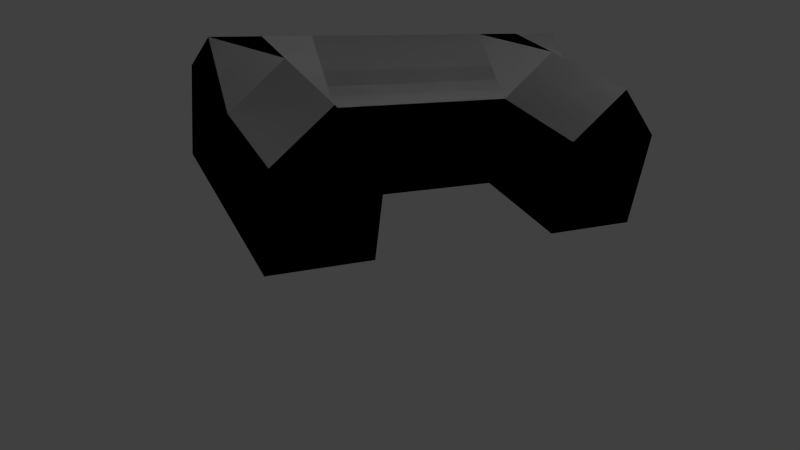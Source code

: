 # Source: maison2.blend  (saved by Blender 2.59.0; exported with 4.5.12 LTS)
import bpy
from mathutils import Matrix  # noqa: F401  (used for matrix-valued properties, if any)

bpy.ops.wm.read_factory_settings(use_empty=True)
scene = bpy.context.scene
scene.name = 'Scene'

# ---- collections
col_collection_1 = bpy.data.collections.new('Collection 1'); scene.collection.children.link(col_collection_1)

# ---- world
world_world = bpy.data.worlds.new('World'); scene.world = world_world
world_world.color = (0.05088, 0.05088, 0.05088)
world_world.use_sun_shadow = False
world_world.sun_shadow_jitter_overblur = 0.0
world_world.cycles.sampling_method = 'MANUAL'
world_world.cycles.sample_map_resolution = 256

# ---- cameras
cam_camera = bpy.data.cameras.new('Camera')
cam_camera.clip_end = 100.0
cam_camera.lens = 35.0
cam_camera.ortho_scale = 7.314
cam_camera.dof.focus_distance = 0.0
cam_camera.dof.aperture_fstop = 128.0

# ---- lights
light_lamp = bpy.data.lights.new('Lamp', 'POINT')
light_lamp.transmission_factor = 0.0
light_lamp.cutoff_distance = 30.0
light_lamp.energy = 100.0
light_lamp.shadow_buffer_clip_start = 1.001
light_lamp.shadow_soft_size = 1.0
light_lamp.shadow_maximum_resolution = 0.006
light_lamp.use_absolute_resolution = True
light_lamp.cycles.use_multiple_importance_sampling = False

# ---- meshes
me_plane = bpy.data.meshes.new('Plane')
me_plane.from_pydata([(0.6, 2.0, 0.0), (0.6, -2.0, 0.0), (-0.8, -2.0, 0.0), (-0.8, 2.0, 0.0), (0.6, 0.9983, 0.0), (0.6, -0.9667, 0.0), (-0.8, -0.9667, 0.0), (-0.8, 0.9983, 0.0), (1.8, 2.0, 0.0), (1.8, 0.9983, 0.0), (1.8, -2.0, 0.0), (1.8, -0.9667, 0.0), (0.6, -0.9667, 1.0), (1.8, -0.9667, 1.0), (1.8, -2.0, 1.0), (0.6, -2.0, 1.0), (0.6, 2.0, 1.0), (1.8, 2.0, 1.0), (1.8, 0.9983, 1.0), (0.6, 0.9983, 1.0), (-0.8, 2.0, 1.0), (-0.8, 0.9983, 1.0), (-0.8, -0.9667, 1.0), (-0.8, -2.0, 1.0), (-0.1, -2.0, 0.0), (-0.1, 2.0, 0.0), (-0.1, 0.9983, 0.0), (-0.1, -0.9667, 0.0), (-0.1, 2.0, 1.5), (-0.1, -2.0, 1.5), (-0.1, -0.9667, 1.5), (-0.1, 0.9983, 1.5), (0.6, 1.499, 0.0), (-0.8, 1.499, 0.0), (1.8, 1.499, 0.0), (1.8, 1.499, 1.5), (-0.8, 1.499, 1.0), (0.6, 1.499, 1.5), (-0.1, 1.499, 0.0), (-0.1, 1.499, 1.5), (0.6, -1.483, 0.0), (-0.8, -1.483, 0.0), (1.8, -1.483, 0.0), (1.8, -1.483, 1.5), (-0.8, -1.483, 1.0), (0.6, -1.483, 1.5), (-0.1, -1.483, 0.0), (-0.1, -1.483, 1.5), (-0.1, -1.483, 1.5), (-0.1, -1.483, 0.0), (0.6, -1.483, 1.5), (-0.8, -1.483, 1.0), (1.8, -1.483, 1.5), (1.8, -1.483, 0.0), (-0.8, -1.483, 0.0), (0.6, -1.483, 0.0), (-0.1, 1.499, 1.5), (-0.1, 1.499, 0.0), (0.6, 1.499, 1.5), (-0.8, 1.499, 1.0), (1.8, 1.499, 1.5), (1.8, 1.499, 0.0), (-0.8, 1.499, 0.0), (0.6, 1.499, 0.0), (-0.1, 0.9983, 1.5), (-0.1, -0.9667, 1.5), (-0.1, -2.0, 1.5), (-0.1, 2.0, 1.5), (-0.1, -0.9667, 0.0), (-0.1, 0.9983, 0.0), (-0.1, 2.0, 0.0), (-0.1, -2.0, 0.0), (-0.8, -2.0, 1.0), (-0.8, -0.9667, 1.0), (-0.8, 0.9983, 1.0), (-0.8, 2.0, 1.0), (0.6, 0.9983, 1.0), (1.8, 0.9983, 1.0), (1.8, 2.0, 1.0), (0.6, 2.0, 1.0), (0.6, -2.0, 1.0), (1.8, -2.0, 1.0), (1.8, -0.9667, 1.0), (0.6, -0.9667, 1.0), (1.8, -0.9667, 0.0), (1.8, -2.0, 0.0), (1.8, 0.9983, 0.0), (1.8, 2.0, 0.0), (-0.8, 0.9983, 0.0), (-0.8, -0.9667, 0.0), (0.6, -0.9667, 0.0), (0.6, 0.9983, 0.0), (-0.8, 2.0, 0.0), (-0.8, -2.0, 0.0), (0.6, -2.0, 0.0), (0.6, 2.0, 0.0), (-0.1, 2.0, 1.5), (0.6, 2.0, 1.0), (-0.8, 2.0, 1.0), (1.8, 2.0, 1.0), (0.6, 0.9983, 1.0), (0.6, -0.9667, 1.0), (1.8, 0.9983, 1.0), (1.8, -0.9667, 1.0)], [], [(5, 11, 13, 12), (10, 1, 15, 14), (0, 8, 17, 16), (9, 4, 19, 18), (6, 7, 21, 22), (4, 5, 12, 19), (6, 27, 26, 7), (27, 5, 4, 26), (3, 25, 28, 20), (25, 0, 16, 28), (1, 24, 29, 15), (24, 2, 23, 29), (21, 31, 30, 22), (31, 19, 12, 30), (0, 32, 34, 8), (32, 4, 9, 34), (8, 34, 35, 17), (34, 9, 18, 35), (7, 33, 36, 21), (33, 3, 20, 36), (17, 35, 37, 16), (35, 18, 19, 37), (26, 38, 33, 7), (38, 25, 3, 33), (4, 32, 38, 26), (32, 0, 25, 38), (28, 39, 36, 20), (39, 31, 21, 36), (16, 37, 39, 28), (37, 19, 31, 39), (5, 40, 42, 11), (40, 1, 10, 42), (11, 42, 43, 13), (42, 10, 14, 43), (2, 41, 44, 23), (41, 6, 22, 44), (13, 43, 45, 12), (43, 14, 15, 45), (24, 46, 41, 2), (46, 27, 6, 41), (1, 40, 46, 24), (40, 5, 27, 46), (30, 47, 44, 22), (47, 29, 23, 44), (12, 45, 47, 30), (45, 15, 29, 47), (82, 84, 90, 83), (80, 94, 85, 81), (78, 87, 95, 79), (76, 91, 86, 77), (74, 88, 89, 73), (83, 90, 91, 76), (69, 68, 89, 88), (91, 90, 68, 69), (67, 70, 92, 75), (79, 95, 70, 67), (66, 71, 94, 80), (72, 93, 71, 66), (65, 64, 74, 73), (83, 76, 64, 65), (61, 63, 95, 87), (86, 91, 63, 61), (60, 61, 87, 78), (77, 86, 61, 60), (59, 62, 88, 74), (75, 92, 62, 59), (58, 60, 78, 79), (76, 77, 60, 58), (62, 57, 69, 88), (92, 70, 57, 62), (57, 63, 91, 69), (70, 95, 63, 57), (59, 56, 67, 75), (74, 64, 56, 59), (56, 58, 79, 67), (64, 76, 58, 56), (53, 55, 90, 84), (85, 94, 55, 53), (52, 53, 84, 82), (81, 85, 53, 52), (51, 54, 93, 72), (73, 89, 54, 51), (50, 52, 82, 83), (80, 81, 52, 50), (54, 49, 71, 93), (89, 68, 49, 54), (49, 55, 94, 71), (68, 90, 55, 49), (51, 48, 65, 73), (72, 66, 48, 51), (48, 50, 83, 65), (66, 80, 50, 48), (67, 79, 97, 96), (75, 67, 96, 98), (79, 78, 99, 97), (76, 83, 101, 100), (77, 76, 100, 102), (83, 82, 103, 101)])
_uv = me_plane.uv_layers.new(name='UVTex')
_uv.uv.foreach_set('vector', [-0.1444, 1.708, -0.3191, 1.708, -0.3195, 1.563, -0.1448, 1.562, 0.1862, 1.283, 0.3651, 1.283, 0.3651, 1.38, 0.1862, 1.38, 0.5342, 1.045, 0.7089, 1.044, 0.7093, 1.19, 0.5347, 1.19, 0.1938, 1.642, 0.3651, 1.642, 0.3651, 1.733, 0.1938, 1.733, -0.09951, 1.72, -0.1004, 1.434, 0.04519, 1.434, 0.04606, 1.72, 0.7069, 1.433, 0.7077, 1.719, 0.5622, 1.719, 0.5613, 1.433, 1.144, 1.501, 1.042, 1.501, 1.043, 1.215, 1.145, 1.215, 1.042, 1.501, 0.9405, 1.5, 0.9414, 1.214, 1.043, 1.215, 0.3304, 1.045, 0.4323, 1.045, 0.433, 1.263, 0.3309, 1.191, 0.4323, 1.045, 0.5342, 1.045, 0.5347, 1.19, 0.433, 1.263, 0.3651, 1.283, 0.4755, 1.283, 0.4755, 1.38, 0.3651, 1.38, 0.4755, 1.283, 0.5658, 1.283, 0.5659, 1.38, 0.4755, 1.38, 0.04519, 1.434, 0.118, 1.433, 0.1189, 1.719, 0.04606, 1.72, 0.4755, 1.733, 0.3651, 1.733, 0.3651, 1.533, 0.4755, 1.533, 0.9419, 1.069, 0.9416, 1.141, 0.767, 1.141, 0.7672, 1.068, 0.9416, 1.141, 0.9414, 1.214, 0.7667, 1.214, 0.767, 1.141, 0.08255, 1.076, 0.1555, 1.076, 0.1555, 1.294, 0.08255, 1.221, 0.1555, 1.076, 0.2284, 1.076, 0.2284, 1.221, 0.1555, 1.294, -0.1004, 1.434, -0.1006, 1.361, 0.04496, 1.361, 0.04519, 1.434, -0.1006, 1.361, -0.1008, 1.288, 0.04474, 1.288, 0.04496, 1.361, 0.7093, 1.19, 0.7096, 1.263, 0.5349, 1.263, 0.5347, 1.19, 0.1938, 1.823, 0.1938, 1.733, 0.3651, 1.733, 0.3651, 1.823, 1.043, 1.215, 1.044, 1.142, 1.145, 1.142, 1.145, 1.215, 1.044, 1.142, 1.044, 1.069, 1.146, 1.069, 1.145, 1.142, 0.9414, 1.214, 0.9416, 1.141, 1.044, 1.142, 1.043, 1.215, 0.9416, 1.141, 0.9419, 1.069, 1.044, 1.069, 1.044, 1.142, 0.1175, 1.288, 0.1177, 1.361, 0.04496, 1.361, 0.04474, 1.288, 0.1177, 1.361, 0.118, 1.433, 0.04519, 1.434, 0.04496, 1.361, 0.365, 1.869, 0.3651, 1.823, 0.4755, 1.823, 0.4755, 1.869, 0.3651, 1.823, 0.3651, 1.733, 0.4755, 1.733, 0.4755, 1.823, 0.9405, 1.5, 0.9403, 1.576, 0.7656, 1.575, 0.7659, 1.5, 0.9403, 1.576, 0.9401, 1.651, 0.7654, 1.65, 0.7656, 1.575, -0.2756, 1.232, -0.2009, 1.232, -0.2009, 1.45, -0.2756, 1.376, -0.2009, 1.232, -0.1252, 1.232, -0.1252, 1.378, -0.2009, 1.45, -0.09905, 1.871, -0.09928, 1.795, 0.0463, 1.795, 0.04653, 1.87, -0.09928, 1.795, -0.09951, 1.72, 0.04606, 1.72, 0.0463, 1.795, -0.3195, 1.563, -0.3197, 1.49, -0.145, 1.489, -0.1448, 1.562, 0.1862, 1.457, 0.1862, 1.38, 0.3651, 1.38, 0.3651, 1.457, 1.042, 1.651, 1.042, 1.576, 1.144, 1.576, 1.144, 1.651, 1.042, 1.576, 1.042, 1.501, 1.144, 1.501, 1.144, 1.576, 0.9401, 1.651, 0.9403, 1.576, 1.042, 1.576, 1.042, 1.651, 0.9403, 1.576, 0.9405, 1.5, 1.042, 1.501, 1.042, 1.576, 0.1189, 1.719, 0.1191, 1.795, 0.0463, 1.795, 0.04606, 1.72, 0.1191, 1.795, 0.1193, 1.87, 0.04653, 1.87, 0.0463, 1.795, 0.3651, 1.533, 0.3651, 1.457, 0.4755, 1.457, 0.4755, 1.533, 0.3651, 1.457, 0.3651, 1.38, 0.4755, 1.38, 0.4755, 1.457, 0.4959, 0.6984, 0.3801, 0.6984, 0.3801, 0.5727, 0.4959, 0.5727, 0.1787, 0.5727, 0.2509, 0.5727, 0.2509, 0.6984, 0.1809, 0.6984, 0.8092, 0.6984, 0.7334, 0.6984, 0.7334, 0.5727, 0.8104, 0.5727, 0.4959, 0.5727, 0.6083, 0.5727, 0.6083, 0.6984, 0.4959, 0.6984, 0.6083, 0.318, 0.6083, 0.4255, 0.3801, 0.4255, 0.3801, 0.318, 0.3558, 0.9923, 0.3558, 0.8479, 0.6395, 0.8479, 0.6395, 0.9923, 0.6083, 0.5, 0.3801, 0.5, 0.3801, 0.4255, 0.6083, 0.4255, 0.6083, 0.5727, 0.3801, 0.5727, 0.3801, 0.5, 0.6083, 0.5, 0.8638, 0.5, 0.7334, 0.5, 0.7334, 0.4255, 0.812, 0.4255, 0.8104, 0.5727, 0.7334, 0.5727, 0.7334, 0.5, 0.8638, 0.5, 0.125, 0.5, 0.2509, 0.5, 0.2509, 0.5727, 0.1787, 0.5727, 0.1759, 0.4255, 0.2509, 0.4255, 0.2509, 0.5, 0.125, 0.5, 0.3801, 0.2253, 0.6083, 0.2253, 0.6083, 0.318, 0.3801, 0.318, 0.3801, 0.1373, 0.6083, 0.1373, 0.6083, 0.2253, 0.3801, 0.2253, 0.6695, 0.6984, 0.6695, 0.5727, 0.7334, 0.5727, 0.7334, 0.6984, 0.6083, 0.6984, 0.6083, 0.5727, 0.6695, 0.5727, 0.6695, 0.6984, 0.6695, 0.8556, 0.6695, 0.6984, 0.7334, 0.6984, 0.7334, 0.8034, 0.6083, 0.8025, 0.6083, 0.6984, 0.6695, 0.6984, 0.6695, 0.8556, 0.6695, 0.318, 0.6695, 0.4255, 0.6083, 0.4255, 0.6083, 0.318, 0.7334, 0.318, 0.7334, 0.4255, 0.6695, 0.4255, 0.6695, 0.318, 0.6695, 0.1373, 0.6695, 0.01112, 0.7334, 0.01112, 0.7334, 0.1373, 0.6083, 0.1373, 0.6083, 0.01112, 0.6695, 0.01112, 0.6695, 0.1373, 0.6695, 0.4255, 0.6695, 0.5, 0.6083, 0.5, 0.6083, 0.4255, 0.7334, 0.4255, 0.7334, 0.5, 0.6695, 0.5, 0.6695, 0.4255, 0.6695, 0.5, 0.6695, 0.5727, 0.6083, 0.5727, 0.6083, 0.5, 0.7334, 0.5, 0.7334, 0.5727, 0.6695, 0.5727, 0.6695, 0.5, 0.6695, 0.318, 0.6695, 0.2253, 0.7334, 0.2253, 0.7334, 0.318, 0.6083, 0.318, 0.6083, 0.2253, 0.6695, 0.2253, 0.6695, 0.318, 0.6695, 0.2253, 0.6695, 0.1373, 0.7334, 0.1373, 0.7334, 0.2253, 0.6083, 0.2253, 0.6083, 0.1373, 0.6695, 0.1373, 0.6695, 0.2253, 0.317, 0.6984, 0.317, 0.5727, 0.3801, 0.5727, 0.3801, 0.6984, 0.2509, 0.6984, 0.2509, 0.5727, 0.317, 0.5727, 0.317, 0.6984, 0.317, 0.8556, 0.317, 0.6984, 0.3801, 0.6984, 0.3801, 0.8023, 0.2509, 0.8041, 0.2509, 0.6984, 0.317, 0.6984, 0.317, 0.8556, 0.317, 0.318, 0.317, 0.4255, 0.2509, 0.4255, 0.2509, 0.318, 0.3801, 0.318, 0.3801, 0.4255, 0.317, 0.4255, 0.317, 0.318, 0.317, 0.1373, 0.317, 0.01097, 0.3801, 0.01097, 0.3801, 0.1373, 0.2509, 0.1373, 0.2509, 0.01097, 0.317, 0.01097, 0.317, 0.1373, 0.317, 0.4255, 0.317, 0.5, 0.2509, 0.5, 0.2509, 0.4255, 0.3801, 0.4255, 0.3801, 0.5, 0.317, 0.5, 0.317, 0.4255, 0.317, 0.5, 0.317, 0.5727, 0.2509, 0.5727, 0.2509, 0.5, 0.3801, 0.5, 0.3801, 0.5727, 0.317, 0.5727, 0.317, 0.5, 0.317, 0.318, 0.317, 0.2253, 0.3801, 0.2253, 0.3801, 0.318, 0.2509, 0.318, 0.2509, 0.2253, 0.317, 0.2253, 0.317, 0.318, 0.317, 0.2253, 0.317, 0.1373, 0.3801, 0.1373, 0.3801, 0.2253, 0.2509, 0.2253, 0.2509, 0.1373, 0.317, 0.1373, 0.317, 0.2253, 0.9334, 0.2751, 0.9334, 0.1506, 0.9495, 0.1506, 0.9495, 0.2751, 0.9334, 0.3995, 0.9334, 0.2751, 0.9495, 0.2751, 0.9495, 0.3995, 0.9334, 0.1506, 0.9334, 0.02568, 0.9495, 0.02568, 0.9495, 0.1506, 0.8687, 0.2009, 0.8687, 0.2951, 0.8565, 0.2951, 0.8565, 0.2009, 0.8687, 0.1071, 0.8687, 0.2009, 0.8565, 0.2009, 0.8565, 0.1071, 0.8687, 0.2951, 0.8687, 0.3893, 0.8565, 0.3893, 0.8565, 0.2951])
me_plane.use_remesh_preserve_volume = False
me_plane.use_remesh_preserve_attributes = False
me_plane.use_mirror_vertex_groups = False
me_plane.update()

# ---- objects
ob_plane = bpy.data.objects.new('Plane', me_plane)
ob_lamp = bpy.data.objects.new('Lamp', light_lamp)
ob_camera = bpy.data.objects.new('Camera', cam_camera)

# ---- transforms, parenting, visibility, modifiers, constraints
ob_plane.location = (0.0, 0.0, 0.0)
ob_plane.lineart.crease_threshold = 0.0
ob_lamp.location = (4.076, 1.005, 5.904)
ob_lamp.rotation_euler = (0.6503, 0.05522, 1.866)
ob_lamp.lock_rotations_4d = False
ob_lamp.empty_display_type = 'ARROWS'
ob_lamp.color = (0.0, 0.0, 0.0, 0.0)
ob_lamp.lineart.crease_threshold = 0.0
ob_camera.location = (7.128, -3.793, 3.582)
ob_camera.rotation_euler = (7.363, -0.1157, 1.115)
ob_camera.lock_rotations_4d = False
ob_camera.empty_display_type = 'ARROWS'
ob_camera.color = (0.0, 0.0, 0.0, 0.0)
ob_camera.display_type = 'WIRE'
ob_camera.lineart.crease_threshold = 0.0

# ---- collection membership
col_collection_1.objects.link(ob_plane)
col_collection_1.objects.link(ob_lamp)
col_collection_1.objects.link(ob_camera)

# ---- scene / render settings (as saved in the file)
scene.camera = ob_camera
scene.frame_start = 1; scene.frame_end = 250; scene.frame_set(1)
scene.render.engine = 'BLENDER_EEVEE_NEXT'
scene.render.image_settings.color_mode = 'RGB'
scene.render.image_settings.compression = 90
scene.render.resolution_percentage = 50
scene.render.dither_intensity = 0.0
scene.render.bake_margin = 2
scene.render.bake_bias = 0.0
scene.cycles.use_denoising = False
scene.cycles.samples = 10
scene.cycles.sampling_pattern = 'TABULATED_SOBOL'
scene.cycles.light_sampling_threshold = 0.0
scene.cycles.use_adaptive_sampling = False
scene.cycles.use_light_tree = False
scene.cycles.blur_glossy = 0.0
scene.cycles.volume_bounces = 1
scene.cycles.pixel_filter_type = 'GAUSSIAN'
scene.cycles.sample_clamp_indirect = 0.0
scene.view_settings.view_transform = 'Standard'
bpy.context.view_layer.update()
